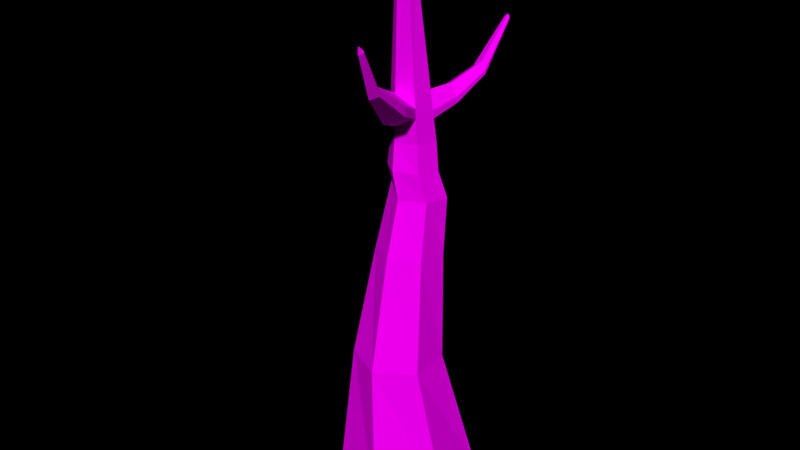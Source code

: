 # Source: Tree_Autumn_3_.blend  (saved by Blender 2.79.0; exported with 4.5.12 LTS)
import bpy
from mathutils import Matrix  # noqa: F401  (used for matrix-valued properties, if any)

bpy.ops.wm.read_factory_settings(use_empty=True)
scene = bpy.context.scene
scene.name = 'Scene'

# ---- collections
col_collection_1 = bpy.data.collections.new('Collection 1'); scene.collection.children.link(col_collection_1)

# ---- images (referenced by path relative to the original .blend; pixels are not part of the script)
import os
ASSET_DIR = os.environ.get("B2B_ASSET_DIR", "")  # directory of the original .blend (textures are referenced by path, not embedded)
HERE = os.path.dirname(os.path.abspath(__file__))  # packed textures are extracted next to this script under _unpacked/

def load_image(name, relpath, width, height, colorspace="sRGB"):
    """Load a texture the original file referenced (path relative to the .blend, or extracted next to this script)."""
    p = next((c for c in (os.path.join(HERE, relpath), os.path.join(ASSET_DIR, relpath)) if relpath and os.path.exists(c)), "")
    if p:
        img = bpy.data.images.load(p, check_existing=True)
        img.name = name
    else:  # same state as the original file: an image datablock whose file is absent (Cycles renders it pink)
        img = bpy.data.images.new(name, width, height)
        img.source = "FILE"
        img.filepath = "//" + (relpath or name)
    img.colorspace_settings.name = colorspace
    return img
img_colors_png_028 = load_image('colors.png.028', 'Textures/colors.png', 1024, 1024, 'sRGB')

# ---- materials (node trees are filled in below, after node groups)
mat_tree_005 = bpy.data.materials.new('Tree.005')
mat_tree_005.alpha_threshold = 0.0
mat_tree_005.roughness = 0.5

# ---- material node trees
mat_tree_005.use_nodes = True; mat_tree_005.node_tree.nodes.clear()
_N = mat_tree_005.node_tree.nodes; _L = mat_tree_005.node_tree.links
n0 = _N.new('ShaderNodeOutputMaterial'); n0.name = 'Material Output'; n0.location = (300, 300)
n1 = _N.new('ShaderNodeBsdfDiffuse'); n1.name = 'Diffuse BSDF'; n1.location = (10, 300)
n2 = _N.new('ShaderNodeTexImage'); n2.name = 'Image Texture'; n2.location = (-218, 308)
n2.width = 140
n2.image = img_colors_png_028
_L.new(n1.outputs[0], n0.inputs[0])
_L.new(n2.outputs[0], n1.inputs[0])
n0.is_active_output = True

# ---- world
world_world = bpy.data.worlds.new('World'); scene.world = world_world
world_world.color = (0.0, 0.0, 0.0)
world_world.use_sun_shadow = False
world_world.sun_shadow_jitter_overblur = 0.0
world_world.cycles.sampling_method = 'MANUAL'

# ---- meshes
me_circle_1220 = bpy.data.meshes.new('Circle.1220')
me_circle_1220.from_pydata([(0.0, 1.0, 0.0), (-0.866, 0.5, 0.0), (-0.866, -0.5, 0.0), (8.941e-08, -1.0, 0.0), (0.866, -0.5, 0.0), (0.866, 0.5, 0.0), (-0.007166, 0.437, 2.06), (-0.5755, 0.1827, 2.065), (-0.6394, -0.4366, 2.077), (-0.1349, -0.8015, 2.084), (0.4334, -0.5472, 2.079), (0.4973, 0.07203, 2.067), (0.1272, 0.4156, 4.991), (-0.1838, 0.3781, 5.196), (-0.336, 0.05687, 4.978), (-0.1315, -0.1627, 5.272), (0.1838, -0.1328, 5.268), (0.3153, 0.1526, 5.228), (0.1319, -0.215, 7.938), (0.02844, -0.2387, 7.948), (-0.005007, -0.3385, 7.932), (0.06497, -0.4147, 7.906), (0.1684, -0.3911, 7.897), (0.2018, -0.2912, 7.913), (0.4418, 0.1574, 3.647), (0.0977, 0.4676, 3.626), (-0.0977, -0.4369, 3.678), (0.3441, -0.2948, 3.673), (-0.3441, 0.3255, 3.63), (-0.4418, -0.1268, 3.656), (0.4425, 0.2362, 4.437), (-0.0507, -0.2186, 4.475), (-0.264, 0.3518, 4.413), (0.182, 0.5128, 4.571), (0.3279, -0.1326, 4.471), (-0.2966, 0.09549, 4.671), (0.3469, 0.1538, 4.832), (-0.1231, -0.2312, 4.874), (-0.7352, 0.892, 5.449), (0.1231, 0.4229, 4.8), (0.2239, -0.1733, 4.869), (-0.3469, 0.03788, 4.841), (-1.053, 1.739, 6.391), (-1.096, 1.701, 6.434), (-1.149, 1.683, 6.376), (-1.162, 1.799, 6.339), (-1.081, 1.797, 6.342), (-1.175, 1.717, 6.335), (-1.129, 1.75, 6.386), (-1.066, 1.765, 6.368), (-1.161, 1.698, 6.358), (-0.7445, 0.8893, 5.381), (-0.49, 1.075, 5.461), (-0.6465, 1.043, 5.569), (-0.5049, 1.104, 5.253), (-0.7077, 1.069, 5.181), (-0.4968, 1.088, 5.366), (-0.7561, 0.886, 5.295), (-0.1153, -0.1835, 5.49), (-0.1513, 0.2836, 5.617), (0.3005, 0.09455, 5.579), (0.1278, 0.3332, 5.376), (-0.2745, -0.01654, 5.526), (0.1817, -0.169, 5.636), (0.2991, -0.6578, 5.852), (0.07914, 0.672, 5.694), (-0.2616, -0.03201, 5.642), (0.1812, -0.1766, 5.714), (0.298, 0.08493, 5.637), (-0.08006, -0.2287, 5.962), (-0.1448, 0.2649, 5.701), (0.1286, 0.224, 5.886), (-0.2465, -0.05003, 5.776), (0.1808, -0.1831, 5.78), (0.2958, 0.07612, 5.69), (-0.1478, 0.2734, 5.663), (0.5952, 1.539, 6.581), (0.5945, 1.541, 6.573), (0.645, 1.539, 6.578), (0.6451, 1.53, 6.621), (0.6756, 1.505, 6.576), (0.6761, 1.507, 6.566), (0.6752, 1.503, 6.586), (0.6449, 1.55, 6.529), (0.5957, 1.537, 6.588), (0.2876, 0.7091, 5.514), (0.2882, 0.6276, 5.895), (0.08395, 0.658, 5.757), (0.08176, 0.6644, 5.728), (0.413, 0.5171, 5.749), (0.4165, 0.5308, 5.665), (0.4147, 0.5237, 5.709), (0.5258, 1.064, 5.865), (0.3968, 1.032, 6.018), (0.6075, 0.9511, 5.961), (0.3938, 1.04, 5.979), (0.5262, 1.012, 6.106), (0.3954, 1.036, 6.0), (0.6052, 0.9424, 6.013), (0.6063, 0.9465, 5.988), (0.3012, -1.735, 6.994), (0.3054, -1.74, 7.05), (0.3657, -1.726, 6.975), (0.3656, -1.728, 6.993), (0.2972, -1.73, 6.941), (0.2605, -1.691, 6.949), (0.2635, -1.695, 6.976), (0.267, -1.699, 7.007), (0.3655, -1.73, 7.008), (-0.004212, -0.6726, 5.702), (0.03178, -0.7188, 6.185), (0.2983, -0.6723, 5.999), (-0.1383, -0.5363, 5.995), (-0.1537, -0.5179, 5.858), (0.2986, -0.6656, 5.932), (-0.1669, -0.5021, 5.74), (0.1882, -1.331, 6.269), (0.3259, -1.331, 6.405), (0.1272, -1.269, 6.403), (0.1141, -1.253, 6.286), (0.3263, -1.324, 6.338), (0.2046, -1.352, 6.489), (0.1201, -1.26, 6.34), (0.3261, -1.328, 6.374)], [], [(1, 7, 6, 0), (0, 6, 11, 5), (4, 10, 9, 3), (2, 8, 7, 1), (5, 11, 10, 4), (3, 9, 8, 2), (39, 12, 17, 36), (40, 16, 15, 37), (56, 49, 42, 52), (36, 17, 16, 40), (37, 15, 14, 41), (55, 45, 46, 54), (123, 103, 102, 120), (63, 60, 68, 67), (59, 62, 66, 75), (93, 84, 76, 97), (97, 76, 77, 95), (122, 106, 107, 118), (7, 28, 25, 6), (9, 26, 29, 8), (11, 24, 27, 10), (8, 29, 28, 7), (10, 27, 26, 9), (6, 25, 24, 11), (28, 32, 33, 25), (26, 31, 35, 29), (24, 30, 34, 27), (29, 35, 32, 28), (27, 34, 31, 26), (25, 33, 30, 24), (38, 44, 50, 51), (31, 37, 41, 35), (30, 36, 40, 34), (52, 42, 43, 53), (34, 40, 37, 31), (33, 39, 36, 30), (50, 44, 43, 48), (48, 43, 42, 49), (45, 48, 49, 46), (47, 50, 48, 45), (57, 47, 45, 55), (53, 43, 44, 38), (51, 50, 47, 57), (54, 46, 49, 56), (33, 54, 56, 39), (41, 51, 57, 35), (13, 53, 38, 14), (35, 57, 55, 32), (12, 52, 53, 13), (14, 38, 51, 41), (32, 55, 54, 33), (39, 56, 52, 12), (63, 58, 15, 16), (74, 71, 18, 23), (71, 70, 19, 18), (58, 62, 14, 15), (73, 74, 23, 22), (13, 14, 62, 59), (17, 12, 61, 60), (12, 13, 59, 61), (16, 17, 60, 63), (120, 102, 104, 116), (83, 77, 76, 78), (22, 21, 69, 73), (95, 77, 83, 92), (67, 68, 74, 73), (21, 20, 72, 69), (96, 79, 84, 93), (70, 72, 20, 19), (121, 101, 108, 117), (75, 66, 72, 70), (81, 83, 78, 80), (80, 78, 79, 82), (78, 76, 84, 79), (98, 82, 79, 96), (92, 83, 81, 94), (99, 80, 82, 98), (94, 81, 80, 99), (60, 90, 91, 68), (68, 91, 89, 74), (61, 85, 90, 60), (74, 89, 86, 71), (71, 86, 87, 70), (59, 65, 85, 61), (75, 88, 65, 59), (70, 87, 88, 75), (90, 94, 99, 91), (91, 99, 98, 89), (85, 92, 94, 90), (89, 98, 96, 86), (86, 96, 93, 87), (65, 95, 92, 85), (88, 97, 95, 65), (87, 93, 97, 88), (101, 107, 106, 100), (108, 101, 100, 103), (103, 100, 104, 102), (100, 106, 105, 104), (116, 104, 105, 119), (118, 107, 101, 121), (117, 108, 103, 123), (119, 105, 106, 122), (62, 115, 113, 66), (73, 111, 114, 67), (72, 112, 110, 69), (58, 109, 115, 62), (69, 110, 111, 73), (63, 64, 109, 58), (66, 113, 112, 72), (67, 114, 64, 63), (115, 119, 122, 113), (111, 117, 123, 114), (112, 118, 121, 110), (109, 116, 119, 115), (110, 121, 117, 111), (64, 120, 116, 109), (113, 122, 118, 112), (114, 123, 120, 64)])
_uv = me_circle_1220.uv_layers.new(name='UVMap')
_uv.uv.foreach_set('vector', [0.06041, 0.9797, 0.06154, 0.9737, 0.06019, 0.9728, 0.05799, 0.9785, 0.06471, 0.9653, 0.06188, 0.9593, 0.05995, 0.9598, 0.06172, 0.9663, 0.02521, 0.964, 0.02439, 0.9586, 0.02234, 0.9585, 0.02195, 0.9641, 0.06356, 0.9794, 0.06356, 0.9735, 0.06154, 0.9737, 0.06041, 0.9797, 0.06172, 0.9663, 0.05995, 0.9598, 0.05849, 0.9595, 0.05917, 0.966, 0.02195, 0.9707, 0.02041, 0.9645, 0.01846, 0.9646, 0.01893, 0.9707, 0.05971, 0.9516, 0.05955, 0.9511, 0.05835, 0.9506, 0.05856, 0.9517, 0.02495, 0.951, 0.02498, 0.9499, 0.02398, 0.9497, 0.02382, 0.9508, 0.06225, 0.9494, 0.06442, 0.9459, 0.06431, 0.9459, 0.06214, 0.9491, 0.06148, 0.932, 0.06154, 0.9329, 0.06257, 0.9331, 0.06261, 0.9322, 0.01794, 0.9566, 0.0176, 0.9555, 0.01672, 0.9564, 0.0168, 0.9568, 0.0568, 0.9675, 0.05741, 0.963, 0.05716, 0.963, 0.05612, 0.9674, 0.03208, 0.9691, 0.03294, 0.9669, 0.0329, 0.9669, 0.032, 0.9692, 0.06267, 0.934, 0.06172, 0.9338, 0.06175, 0.9339, 0.06269, 0.9342, 0.03059, 0.9737, 0.03169, 0.9738, 0.03169, 0.9735, 0.03061, 0.9735, 0.02752, 0.9724, 0.02558, 0.9711, 0.02558, 0.9711, 0.02752, 0.9725, 0.02752, 0.9725, 0.02558, 0.9711, 0.02558, 0.9711, 0.02751, 0.9725, 0.02059, 0.9515, 0.02178, 0.9493, 0.02179, 0.9492, 0.0206, 0.9513, 0.05741, 0.9771, 0.05649, 0.973, 0.05496, 0.973, 0.05536, 0.977, 0.02041, 0.9645, 0.01896, 0.96, 0.01747, 0.9602, 0.01846, 0.9646, 0.06146, 0.9256, 0.06131, 0.9293, 0.06274, 0.9297, 0.06329, 0.9262, 0.06356, 0.9735, 0.06271, 0.9692, 0.06118, 0.9692, 0.06154, 0.9737, 0.02439, 0.9586, 0.02485, 0.9542, 0.02333, 0.954, 0.02234, 0.9585, 0.06188, 0.9593, 0.06068, 0.9549, 0.05919, 0.9553, 0.05995, 0.9598, 0.05649, 0.973, 0.05619, 0.971, 0.05462, 0.9706, 0.05496, 0.973, 0.01896, 0.96, 0.01819, 0.9578, 0.01681, 0.9574, 0.01747, 0.9602, 0.06131, 0.9293, 0.06108, 0.9311, 0.06231, 0.9314, 0.06274, 0.9297, 0.06271, 0.9692, 0.06207, 0.9663, 0.06118, 0.967, 0.06118, 0.9692, 0.02485, 0.9542, 0.02521, 0.952, 0.02395, 0.9518, 0.02333, 0.954, 0.06068, 0.9549, 0.05998, 0.9524, 0.05885, 0.953, 0.05919, 0.9553, 0.01357, 0.9555, 0.01035, 0.9531, 0.01029, 0.9531, 0.01359, 0.9557, 0.01819, 0.9578, 0.01794, 0.9566, 0.0168, 0.9568, 0.01681, 0.9574, 0.06108, 0.9311, 0.06148, 0.932, 0.06261, 0.9322, 0.06231, 0.9314, 0.02329, 0.9682, 0.0232, 0.9642, 0.02305, 0.9641, 0.02286, 0.9678, 0.02521, 0.952, 0.02495, 0.951, 0.02382, 0.9508, 0.02395, 0.9518, 0.05998, 0.9524, 0.05971, 0.9516, 0.05856, 0.9517, 0.05885, 0.953, 0.02522, 0.9493, 0.02523, 0.9494, 0.02544, 0.9495, 0.02544, 0.9493, 0.06449, 0.9458, 0.06427, 0.9457, 0.06431, 0.9459, 0.06442, 0.9459, 0.06471, 0.9459, 0.06449, 0.9458, 0.06442, 0.9459, 0.06455, 0.946, 0.02521, 0.9492, 0.02522, 0.9493, 0.02544, 0.9493, 0.02544, 0.9491, 0.0136, 0.9559, 0.01022, 0.9532, 0.01003, 0.9533, 0.01326, 0.9564, 0.02286, 0.9678, 0.02305, 0.9641, 0.02283, 0.9642, 0.02231, 0.9682, 0.01359, 0.9557, 0.01029, 0.9531, 0.01022, 0.9532, 0.0136, 0.9559, 0.06238, 0.9497, 0.06455, 0.946, 0.06442, 0.9459, 0.06225, 0.9494, 0.05998, 0.9524, 0.06238, 0.9497, 0.06225, 0.9494, 0.05971, 0.9516, 0.0168, 0.9568, 0.01359, 0.9557, 0.0136, 0.9559, 0.01681, 0.9574, 0.023, 0.9703, 0.02286, 0.9678, 0.02231, 0.9682, 0.02195, 0.9712, 0.01681, 0.9574, 0.0136, 0.9559, 0.01326, 0.9564, 0.01629, 0.9584, 0.02383, 0.9712, 0.02329, 0.9682, 0.02286, 0.9678, 0.023, 0.9703, 0.01672, 0.9564, 0.01357, 0.9555, 0.01359, 0.9557, 0.0168, 0.9568, 0.05619, 0.971, 0.0568, 0.9675, 0.05612, 0.9674, 0.05462, 0.9706, 0.05971, 0.9516, 0.06225, 0.9494, 0.06214, 0.9491, 0.05955, 0.9511, 0.02503, 0.9491, 0.02407, 0.9492, 0.02398, 0.9497, 0.02498, 0.9499, 0.02383, 0.9711, 0.02467, 0.9706, 0.02485, 0.9642, 0.0245, 0.9642, 0.02467, 0.9706, 0.0253, 0.9711, 0.02504, 0.9641, 0.02485, 0.9642, 0.0176, 0.9548, 0.01684, 0.9547, 0.01672, 0.9564, 0.0176, 0.9555, 0.06271, 0.9344, 0.06178, 0.9341, 0.06295, 0.9397, 0.06329, 0.9397, 0.03046, 0.9749, 0.03169, 0.9754, 0.03169, 0.9738, 0.03059, 0.9737, 0.05835, 0.9506, 0.05955, 0.9511, 0.05908, 0.95, 0.05799, 0.9495, 0.05955, 0.9511, 0.05993, 0.9501, 0.05934, 0.9489, 0.05908, 0.95, 0.06257, 0.9331, 0.06154, 0.9329, 0.06172, 0.9338, 0.06267, 0.934, 0.03396, 0.9691, 0.03438, 0.9668, 0.03415, 0.9669, 0.03351, 0.9692, 0.02521, 0.9495, 0.02521, 0.9497, 0.02523, 0.9498, 0.0253, 0.9497, 0.03693, 0.9669, 0.03658, 0.9668, 0.03609, 0.9711, 0.03693, 0.9717, 0.05768, 0.9422, 0.05831, 0.9398, 0.05809, 0.9397, 0.05712, 0.9422, 0.06269, 0.9342, 0.06175, 0.9339, 0.06178, 0.9341, 0.06271, 0.9344, 0.03574, 0.9734, 0.03609, 0.9734, 0.03609, 0.9668, 0.0354, 0.9675, 0.03477, 0.9699, 0.0353, 0.9722, 0.0354, 0.9721, 0.03503, 0.9696, 0.03062, 0.9734, 0.03169, 0.9731, 0.03169, 0.9668, 0.03134, 0.9668, 0.03257, 0.9689, 0.03319, 0.9668, 0.03297, 0.9669, 0.03214, 0.969, 0.03061, 0.9735, 0.03169, 0.9735, 0.03169, 0.9731, 0.03062, 0.9734, 0.02542, 0.9496, 0.02521, 0.9495, 0.0253, 0.9497, 0.02544, 0.9496, 0.02544, 0.9496, 0.0253, 0.9497, 0.02539, 0.9498, 0.02545, 0.9496, 0.0253, 0.9497, 0.02523, 0.9498, 0.02524, 0.9498, 0.02539, 0.9498, 0.03438, 0.9697, 0.03516, 0.9721, 0.0353, 0.9722, 0.03477, 0.9699, 0.05863, 0.9338, 0.05706, 0.9351, 0.05713, 0.9353, 0.05879, 0.9343, 0.05881, 0.9344, 0.05713, 0.9353, 0.05714, 0.9353, 0.05882, 0.9344, 0.05879, 0.9343, 0.05713, 0.9353, 0.05713, 0.9353, 0.05881, 0.9344, 0.06172, 0.9338, 0.0603, 0.9337, 0.06033, 0.9338, 0.06175, 0.9339, 0.06175, 0.9339, 0.06033, 0.9338, 0.06035, 0.9339, 0.06178, 0.9341, 0.06137, 0.9328, 0.06004, 0.9329, 0.0603, 0.9337, 0.06172, 0.9338, 0.03458, 0.9668, 0.03444, 0.968, 0.03506, 0.9684, 0.0354, 0.9673, 0.03035, 0.9725, 0.02892, 0.9726, 0.02912, 0.9733, 0.03062, 0.9734, 0.05831, 0.9452, 0.05794, 0.944, 0.05706, 0.9439, 0.05713, 0.9452, 0.03061, 0.9735, 0.02911, 0.9734, 0.0291, 0.9735, 0.03059, 0.9737, 0.03062, 0.9734, 0.02912, 0.9733, 0.02911, 0.9734, 0.03061, 0.9735, 0.0603, 0.9337, 0.05879, 0.9343, 0.05881, 0.9344, 0.06033, 0.9338, 0.06033, 0.9338, 0.05881, 0.9344, 0.05882, 0.9344, 0.06035, 0.9339, 0.06004, 0.9329, 0.05863, 0.9338, 0.05879, 0.9343, 0.0603, 0.9337, 0.03444, 0.968, 0.03438, 0.9697, 0.03477, 0.9699, 0.03506, 0.9684, 0.02892, 0.9726, 0.02739, 0.972, 0.02752, 0.9724, 0.02912, 0.9733, 0.05794, 0.944, 0.05768, 0.9422, 0.05712, 0.9422, 0.05706, 0.9439, 0.02911, 0.9734, 0.02752, 0.9725, 0.02751, 0.9725, 0.0291, 0.9735, 0.02912, 0.9733, 0.02752, 0.9724, 0.02752, 0.9725, 0.02911, 0.9734, 0.02195, 0.9491, 0.02179, 0.9492, 0.02178, 0.9493, 0.02195, 0.9492, 0.02522, 0.9499, 0.02543, 0.95, 0.02543, 0.9499, 0.02522, 0.9499, 0.02522, 0.9499, 0.02543, 0.9499, 0.02543, 0.9498, 0.02521, 0.9498, 0.02195, 0.9492, 0.02178, 0.9493, 0.02177, 0.9494, 0.02195, 0.9494, 0.02093, 0.9517, 0.02195, 0.9494, 0.02177, 0.9494, 0.02057, 0.9517, 0.03264, 0.9693, 0.03322, 0.967, 0.03319, 0.9668, 0.03257, 0.9689, 0.03214, 0.969, 0.03297, 0.9669, 0.03294, 0.9669, 0.03208, 0.9691, 0.02057, 0.9517, 0.02177, 0.9494, 0.02178, 0.9493, 0.02059, 0.9515, 0.01684, 0.9547, 0.01825, 0.9538, 0.01827, 0.9534, 0.01686, 0.9544, 0.03229, 0.973, 0.032, 0.9713, 0.03185, 0.9715, 0.03215, 0.9731, 0.05746, 0.963, 0.05741, 0.9647, 0.05788, 0.9655, 0.05792, 0.9638, 0.0176, 0.9548, 0.01903, 0.9538, 0.01825, 0.9538, 0.01684, 0.9547, 0.03322, 0.9727, 0.03295, 0.9711, 0.032, 0.9713, 0.03229, 0.973, 0.03438, 0.9733, 0.03422, 0.9717, 0.03322, 0.972, 0.0334, 0.9737, 0.01686, 0.9544, 0.01827, 0.9534, 0.0183, 0.953, 0.01689, 0.954, 0.03215, 0.9731, 0.03185, 0.9715, 0.03169, 0.9716, 0.03198, 0.9733, 0.01825, 0.9538, 0.02057, 0.9517, 0.02059, 0.9515, 0.01827, 0.9534, 0.032, 0.9713, 0.03214, 0.969, 0.03208, 0.9691, 0.03185, 0.9715, 0.05741, 0.9647, 0.05771, 0.9674, 0.05792, 0.9677, 0.05788, 0.9655, 0.01903, 0.9538, 0.02093, 0.9517, 0.02057, 0.9517, 0.01825, 0.9538, 0.03295, 0.9711, 0.03257, 0.9689, 0.03214, 0.969, 0.032, 0.9713, 0.03422, 0.9717, 0.03396, 0.9691, 0.03351, 0.9692, 0.03322, 0.972, 0.01827, 0.9534, 0.02059, 0.9515, 0.0206, 0.9513, 0.0183, 0.953, 0.03185, 0.9715, 0.03208, 0.9691, 0.032, 0.9692, 0.03169, 0.9716])
me_circle_1220.materials.append(mat_tree_005)
me_circle_1220.use_remesh_preserve_volume = False
me_circle_1220.use_remesh_preserve_attributes = False
me_circle_1220.use_mirror_vertex_groups = False
me_circle_1220.update()

# ---- objects
ob_tree__autumn_3 = bpy.data.objects.new('Tree (Autumn 3)', me_circle_1220)

# ---- transforms, parenting, visibility, modifiers, constraints
ob_tree__autumn_3.location = (0.0, 0.0, 0.0)
ob_tree__autumn_3.rotation_euler = (0.0, -0.0, 0.1915)
ob_tree__autumn_3.scale = (0.4045, 0.4045, 0.4045)
ob_tree__autumn_3.lineart.crease_threshold = 0.0

# ---- collection membership
col_collection_1.objects.link(ob_tree__autumn_3)

# ---- scene / render settings (as saved in the file)
scene.frame_start = 1; scene.frame_end = 250; scene.frame_set(1)
scene.render.engine = 'CYCLES'
scene.render.dither_intensity = 0.0
scene.cycles.use_denoising = False
scene.cycles.samples = 150
scene.cycles.sampling_pattern = 'TABULATED_SOBOL'
scene.cycles.use_adaptive_sampling = False
scene.cycles.use_light_tree = False
scene.cycles.blur_glossy = 0.0
scene.cycles.sample_clamp_indirect = 0.0
scene.view_settings.view_transform = 'Standard'
bpy.context.view_layer.update()

# ---- added for rendering (the .blend has no active camera and no usable light): camera, sun
cam_auto = bpy.data.cameras.new('AutoCamera')
cam_auto.lens = 50.0
cam_auto.sensor_width = 36.0
cam_auto.clip_end = 1000.0
ob_auto_camera = bpy.data.objects.new('AutoCamera', cam_auto)
scene.collection.objects.link(ob_auto_camera)
ob_auto_camera.location = (3.39173, -4.14647, 4.37146)
ob_auto_camera.rotation_euler = (1.09748, -7.21219e-08, 0.694738)
scene.camera = ob_auto_camera
light_auto_sun = bpy.data.lights.new('AutoSun', 'SUN')
light_auto_sun.energy = 3.0
light_auto_sun.angle = 0.0523599
ob_auto_sun = bpy.data.objects.new('AutoSun', light_auto_sun)
scene.collection.objects.link(ob_auto_sun)
ob_auto_sun.rotation_euler = (0.872665, 0.174533, 0.523599)
bpy.context.view_layer.update()
